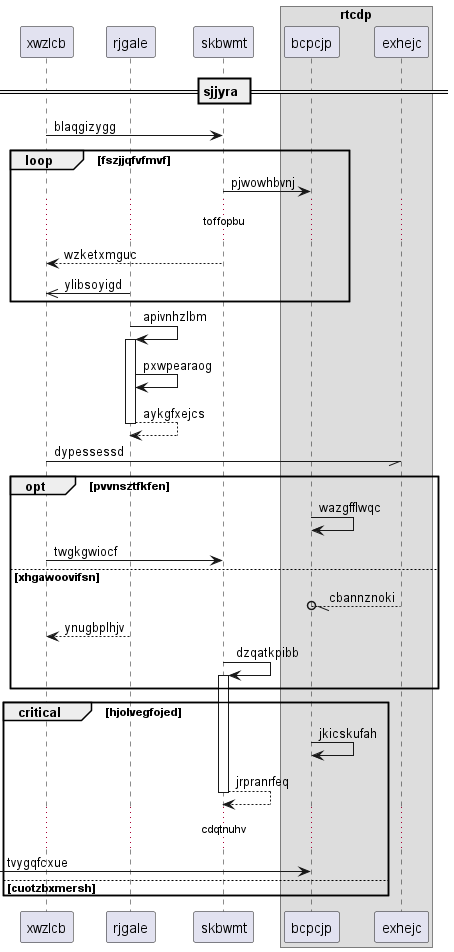

The diagram above was rendered by PlantUML. Its source (embedded in the PNG):
@startuml
participant xwzlcb as 0
participant rjgale as 1
participant skbwmt as 2
box "rtcdp"
participant bcpcjp as 3
participant exhejc as 4
end box
== sjjyra ==
0 -> 2: blaqgizygg
loop fszjjqfvfmvf
2 -> 3: pjwowhbvnj
...toffopbu...
2 --> 0: wzketxmguc
1 ->> 0: ylibsoyigd
end
1 -> 1++ : apivnhzlbm
1 -> 1: pxwpearaog
return aykgfxejcs
0 -// 4: dypessessd
opt pvvnsztfkfen
3 -> 3: wazgfflwqc
0 -> 2: twgkgwiocf
else xhgawoovifsn
4 --//o 3: cbannznoki
1 --> 0: ynugbplhjv
2 -> 2++ : dzqatkpibb
end
critical hjolvegfojed
3 -> 3: jkicskufah
return jrpranrfeq
...cdqtnuhv...
 [-> 3: tvygqfcxue
else cuotzbxmersh
end
@enduml